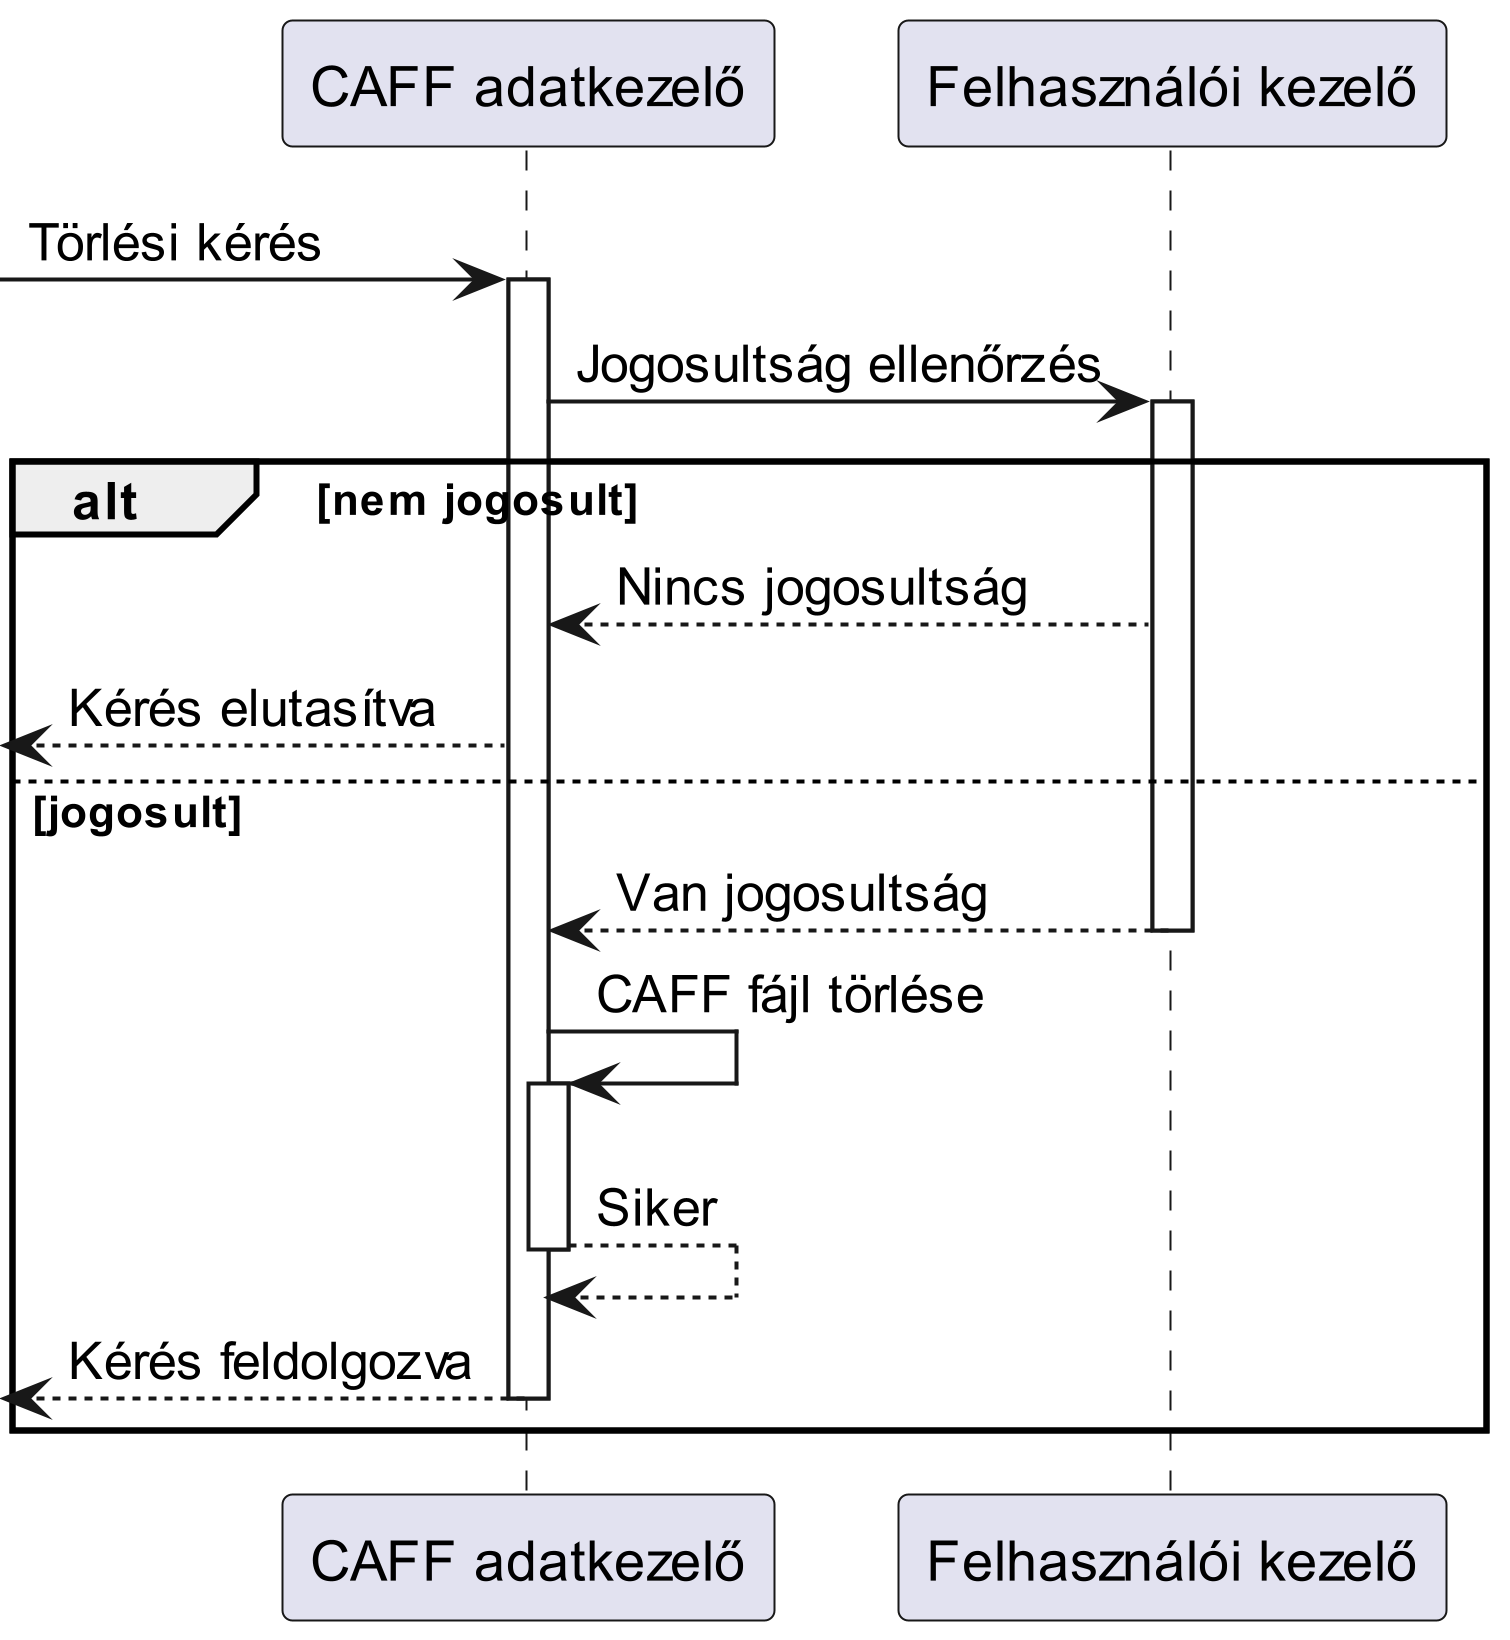

The diagram above was rendered by PlantUML. Its source (embedded in the PNG):
@startuml Delete
scale 5

participant "CAFF adatkezelő" as caff
participant "Felhasználói kezelő" as felhasznalokezelo

-> caff : Törlési kérés
activate caff
caff -> felhasznalokezelo : Jogosultság ellenőrzés
activate felhasznalokezelo
alt nem jogosult
    felhasznalokezelo --> caff : Nincs jogosultság
    <-- caff : Kérés elutasítva 
else jogosult
    felhasznalokezelo --> caff : Van jogosultság
    deactivate felhasznalokezelo
    caff -> caff : CAFF fájl törlése
    activate caff
    caff --> caff : Siker
    deactivate caff
    <-- caff : Kérés feldolgozva
    deactivate caff 
end

@enduml